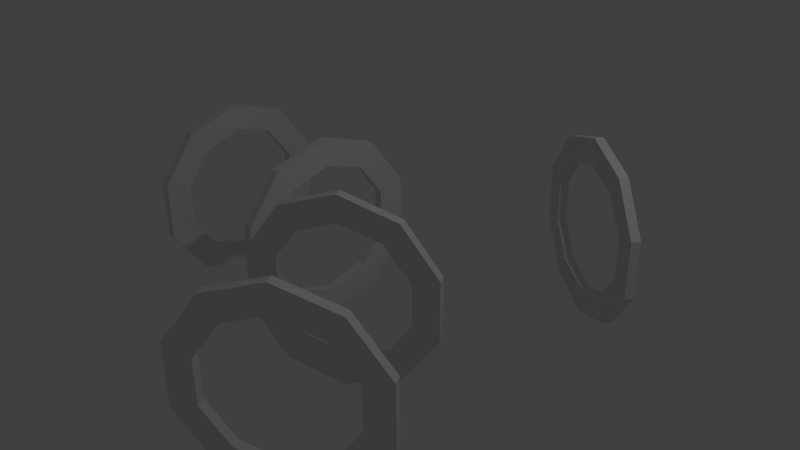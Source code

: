 # Source: pipe_switch.blend  (saved by Blender 2.76.0; exported with 4.5.12 LTS)
import bpy
from mathutils import Matrix  # noqa: F401  (used for matrix-valued properties, if any)

bpy.ops.wm.read_factory_settings(use_empty=True)
scene = bpy.context.scene
scene.name = 'Scene'

# ---- collections
col_collection_1 = bpy.data.collections.new('Collection 1'); scene.collection.children.link(col_collection_1)

# ---- world
world_world = bpy.data.worlds.new('World'); scene.world = world_world
world_world.color = (0.05088, 0.05088, 0.05088)
world_world.use_sun_shadow = False
world_world.sun_shadow_jitter_overblur = 0.0
world_world.cycles.sampling_method = 'MANUAL'
world_world.cycles.sample_map_resolution = 256

# ---- cameras
cam_camera = bpy.data.cameras.new('Camera')
cam_camera.clip_end = 100.0
cam_camera.lens = 35.0
cam_camera.sensor_width = 32.0
cam_camera.sensor_height = 18.0
cam_camera.ortho_scale = 7.314
cam_camera.dof.focus_distance = 0.0
cam_camera.dof.aperture_fstop = 128.0

# ---- lights
light_lamp = bpy.data.lights.new('Lamp', 'POINT')
light_lamp.transmission_factor = 0.0
light_lamp.cutoff_distance = 30.0
light_lamp.energy = 100.0
light_lamp.shadow_buffer_clip_start = 1.001
light_lamp.shadow_soft_size = 0.1
light_lamp.shadow_maximum_resolution = 0.006
light_lamp.use_absolute_resolution = True
light_lamp.cycles.use_multiple_importance_sampling = False

# ---- meshes
me_cylinder = bpy.data.meshes.new('Cylinder')
me_cylinder.from_pydata([(0.0, 1.0, -0.05), (1.323e-23, 1.0, 0.05), (0.5878, 0.809, 0.05), (0.5878, 0.809, -0.05), (-0.6848, -0.2225, -0.03502), (-0.4232, -0.5825, -0.04074), (-6.294e-08, -0.72, -0.05), (-8.742e-08, -1.0, -0.05), (-0.5878, -0.809, -0.05), (-0.9511, -0.309, -0.05), (-0.9511, 0.309, -0.05), (-0.5878, 0.809, -0.05), (1.323e-23, 0.72, -0.05), (-0.4232, 0.5825, -0.04074), (-0.6848, 0.2225, -0.03502), (0.9511, 0.309, -0.05), (0.9511, -0.309, -0.05), (0.5878, -0.809, -0.05), (0.4232, -0.5825, -0.05926), (0.6848, -0.2225, -0.06498), (0.6848, 0.2225, -0.06498), (0.4232, 0.5825, -0.05926), (-0.5878, 0.809, 0.05), (1.323e-23, 0.72, 0.05), (0.4232, 0.5825, 0.04074), (0.6848, 0.2225, 0.03502), (0.6848, -0.2225, 0.03502), (0.4232, -0.5825, 0.04074), (-6.294e-08, -0.72, 0.05), (-8.742e-08, -1.0, 0.05), (0.5878, -0.809, 0.05), (0.9511, -0.309, 0.05), (0.9511, 0.309, 0.05), (-0.6848, -0.2225, 0.06498), (-0.6848, 0.2225, 0.06498), (-0.4232, 0.5825, 0.05926), (-0.9511, 0.309, 0.05), (-0.9511, -0.309, 0.05), (-0.5878, -0.809, 0.05), (-0.4232, -0.5825, 0.05926)], [], [(0, 1, 2, 3), (4, 5, 6, 7, 8, 9, 10, 11, 0, 12, 13, 14), (12, 0, 3, 15, 16, 17, 7, 6, 18, 19, 20, 21), (11, 22, 1, 0), (23, 24, 25, 26, 27, 28, 29, 30, 31, 32, 2, 1), (33, 34, 35, 23, 1, 22, 36, 37, 38, 29, 28, 39), (3, 2, 32, 15), (15, 32, 31, 16), (16, 31, 30, 17), (17, 30, 29, 7), (7, 29, 38, 8), (8, 38, 37, 9), (9, 37, 36, 10), (10, 36, 22, 11), (12, 21, 24, 23), (13, 12, 23, 35), (21, 20, 25, 24), (14, 13, 35, 34), (20, 19, 26, 25), (4, 14, 34, 33), (19, 18, 27, 26), (5, 4, 33, 39), (18, 6, 28, 27), (6, 5, 39, 28)])
_uv = me_cylinder.uv_layers.new(name='UVMap')
_uv.uv.foreach_set('vector', [0.0, 0.0, 1.0, 0.0, 1.0, 1.0, 0.0, 1.0, 0.5, 1.0, 0.75, 0.933, 0.933, 0.75, 1.0, 0.5, 0.933, 0.25, 0.75, 0.06699, 0.5, 0.0, 0.25, 0.06699, 0.06699, 0.25, 0.0, 0.5, 0.06699, 0.75, 0.25, 0.933, 0.5, 1.0, 0.75, 0.933, 0.933, 0.75, 1.0, 0.5, 0.933, 0.25, 0.75, 0.06699, 0.5, 0.0, 0.25, 0.06699, 0.06699, 0.25, 0.0, 0.5, 0.06699, 0.75, 0.25, 0.933, 0.0, 0.0, 1.0, 0.0, 1.0, 1.0, 0.0, 1.0, 0.5, 1.0, 0.75, 0.933, 0.933, 0.75, 1.0, 0.5, 0.933, 0.25, 0.75, 0.06699, 0.5, 0.0, 0.25, 0.06699, 0.06699, 0.25, 0.0, 0.5, 0.06699, 0.75, 0.25, 0.933, 0.5, 1.0, 0.75, 0.933, 0.933, 0.75, 1.0, 0.5, 0.933, 0.25, 0.75, 0.06699, 0.5, 0.0, 0.25, 0.06699, 0.06699, 0.25, 0.0, 0.5, 0.06699, 0.75, 0.25, 0.933, 0.0, 0.0, 1.0, 0.0, 1.0, 1.0, 0.0, 1.0, 0.0, 0.0, 1.0, 0.0, 1.0, 1.0, 0.0, 1.0, 0.0, 0.0, 1.0, 0.0, 1.0, 1.0, 0.0, 1.0, 0.0, 0.0, 1.0, 0.0, 1.0, 1.0, 0.0, 1.0, 0.0, 0.0, 1.0, 0.0, 1.0, 1.0, 0.0, 1.0, 0.0, 0.0, 1.0, 0.0, 1.0, 1.0, 0.0, 1.0, 0.0, 0.0, 1.0, 0.0, 1.0, 1.0, 0.0, 1.0, 0.0, 0.0, 1.0, 0.0, 1.0, 1.0, 0.0, 1.0, 0.0, 0.0, 1.0, 0.0, 1.0, 1.0, 0.0, 1.0, 0.0, 0.0, 1.0, 0.0, 1.0, 1.0, 0.0, 1.0, 0.0, 0.0, 1.0, 0.0, 1.0, 1.0, 0.0, 1.0, 0.0, 0.0, 1.0, 0.0, 1.0, 1.0, 0.0, 1.0, 0.0, 0.0, 1.0, 0.0, 1.0, 1.0, 0.0, 1.0, 0.0, 0.0, 1.0, 0.0, 1.0, 1.0, 0.0, 1.0, 0.0, 0.0, 1.0, 0.0, 1.0, 1.0, 0.0, 1.0, 0.0, 0.0, 1.0, 0.0, 1.0, 1.0, 0.0, 1.0, 0.0, 0.0, 1.0, 0.0, 1.0, 1.0, 0.0, 1.0, 0.0, 0.0, 1.0, 0.0, 1.0, 1.0, 0.0, 1.0])
me_cylinder.use_remesh_preserve_volume = False
me_cylinder.use_remesh_preserve_attributes = False
me_cylinder.use_mirror_vertex_groups = False
me_cylinder.update()
me_cylinder_001 = bpy.data.meshes.new('Cylinder.001')
me_cylinder_001.from_pydata([(0.0, 1.0, -0.05), (1.323e-23, 1.0, 0.05), (0.5878, 0.809, 0.05), (0.5878, 0.809, -0.05), (-0.6848, -0.2225, -0.03502), (-0.4232, -0.5825, -0.04074), (-6.294e-08, -0.72, -0.05), (-8.742e-08, -1.0, -0.05), (-0.5878, -0.809, -0.05), (-0.9511, -0.309, -0.05), (-0.9511, 0.309, -0.05), (-0.5878, 0.809, -0.05), (1.323e-23, 0.72, -0.05), (-0.4232, 0.5825, -0.04074), (-0.6848, 0.2225, -0.03502), (0.9511, 0.309, -0.05), (0.9511, -0.309, -0.05), (0.5878, -0.809, -0.05), (0.4232, -0.5825, -0.05926), (0.6848, -0.2225, -0.06498), (0.6848, 0.2225, -0.06498), (0.4232, 0.5825, -0.05926), (-0.5878, 0.809, 0.05), (1.323e-23, 0.72, 0.05), (0.4232, 0.5825, 0.04074), (0.6848, 0.2225, 0.03502), (0.6848, -0.2225, 0.03502), (0.4232, -0.5825, 0.04074), (-6.294e-08, -0.72, 0.05), (-8.742e-08, -1.0, 0.05), (0.5878, -0.809, 0.05), (0.9511, -0.309, 0.05), (0.9511, 0.309, 0.05), (-0.6848, -0.2225, 0.06498), (-0.6848, 0.2225, 0.06498), (-0.4232, 0.5825, 0.05926), (-0.9511, 0.309, 0.05), (-0.9511, -0.309, 0.05), (-0.5878, -0.809, 0.05), (-0.4232, -0.5825, 0.05926)], [], [(0, 1, 2, 3), (4, 5, 6, 7, 8, 9, 10, 11, 0, 12, 13, 14), (12, 0, 3, 15, 16, 17, 7, 6, 18, 19, 20, 21), (11, 22, 1, 0), (23, 24, 25, 26, 27, 28, 29, 30, 31, 32, 2, 1), (33, 34, 35, 23, 1, 22, 36, 37, 38, 29, 28, 39), (3, 2, 32, 15), (15, 32, 31, 16), (16, 31, 30, 17), (17, 30, 29, 7), (7, 29, 38, 8), (8, 38, 37, 9), (9, 37, 36, 10), (10, 36, 22, 11), (12, 21, 24, 23), (13, 12, 23, 35), (21, 20, 25, 24), (14, 13, 35, 34), (20, 19, 26, 25), (4, 14, 34, 33), (19, 18, 27, 26), (5, 4, 33, 39), (18, 6, 28, 27), (6, 5, 39, 28)])
me_cylinder_001.use_remesh_preserve_volume = False
me_cylinder_001.use_remesh_preserve_attributes = False
me_cylinder_001.use_mirror_vertex_groups = False
me_cylinder_001.update()
me_cylinder_002 = bpy.data.meshes.new('Cylinder.002')
me_cylinder_002.from_pydata([(0.0, 1.0, -0.05), (1.323e-23, 1.0, 0.05), (0.5878, 0.809, 0.05), (0.5878, 0.809, -0.05), (-0.6848, -0.2225, -0.03502), (-0.4232, -0.5825, -0.04074), (-6.294e-08, -0.72, -0.05), (-8.742e-08, -1.0, -0.05), (-0.5878, -0.809, -0.05), (-0.9511, -0.309, -0.05), (-0.9511, 0.309, -0.05), (-0.5878, 0.809, -0.05), (1.323e-23, 0.72, -0.05), (-0.4232, 0.5825, -0.04074), (-0.6848, 0.2225, -0.03502), (0.9511, 0.309, -0.05), (0.9511, -0.309, -0.05), (0.5878, -0.809, -0.05), (0.4232, -0.5825, -0.05926), (0.6848, -0.2225, -0.06498), (0.6848, 0.2225, -0.06498), (0.4232, 0.5825, -0.05926), (-0.5878, 0.809, 0.05), (1.323e-23, 0.72, 0.05), (0.4232, 0.5825, 0.04074), (0.6848, 0.2225, 0.03502), (0.6848, -0.2225, 0.03502), (0.4232, -0.5825, 0.04074), (-6.294e-08, -0.72, 0.05), (-8.742e-08, -1.0, 0.05), (0.5878, -0.809, 0.05), (0.9511, -0.309, 0.05), (0.9511, 0.309, 0.05), (-0.6848, -0.2225, 0.06498), (-0.6848, 0.2225, 0.06498), (-0.4232, 0.5825, 0.05926), (-0.9511, 0.309, 0.05), (-0.9511, -0.309, 0.05), (-0.5878, -0.809, 0.05), (-0.4232, -0.5825, 0.05926)], [], [(0, 1, 2, 3), (4, 5, 6, 7, 8, 9, 10, 11, 0, 12, 13, 14), (12, 0, 3, 15, 16, 17, 7, 6, 18, 19, 20, 21), (11, 22, 1, 0), (23, 24, 25, 26, 27, 28, 29, 30, 31, 32, 2, 1), (33, 34, 35, 23, 1, 22, 36, 37, 38, 29, 28, 39), (3, 2, 32, 15), (15, 32, 31, 16), (16, 31, 30, 17), (17, 30, 29, 7), (7, 29, 38, 8), (8, 38, 37, 9), (9, 37, 36, 10), (10, 36, 22, 11), (12, 21, 24, 23), (13, 12, 23, 35), (21, 20, 25, 24), (14, 13, 35, 34), (20, 19, 26, 25), (4, 14, 34, 33), (19, 18, 27, 26), (5, 4, 33, 39), (18, 6, 28, 27), (6, 5, 39, 28)])
me_cylinder_002.use_remesh_preserve_volume = False
me_cylinder_002.use_remesh_preserve_attributes = False
me_cylinder_002.use_mirror_vertex_groups = False
me_cylinder_002.update()
me_cylinder_005 = bpy.data.meshes.new('Cylinder.005')
me_cylinder_005.from_pydata([(0.0, 1.0, -0.05), (1.323e-23, 1.0, 0.05), (0.5878, 0.809, 0.05), (0.5878, 0.809, -0.05), (-0.6848, -0.2225, -0.03502), (-0.4232, -0.5825, -0.04074), (-6.294e-08, -0.72, -0.05), (-8.742e-08, -1.0, -0.05), (-0.5878, -0.809, -0.05), (-0.9511, -0.309, -0.05), (-0.9511, 0.309, -0.05), (-0.5878, 0.809, -0.05), (1.323e-23, 0.72, -0.05), (-0.4232, 0.5825, -0.04074), (-0.6848, 0.2225, -0.03502), (0.9511, 0.309, -0.05), (0.9511, -0.309, -0.05), (0.5878, -0.809, -0.05), (0.4232, -0.5825, -0.05926), (0.6848, -0.2225, -0.06498), (0.6848, 0.2225, -0.06498), (0.4232, 0.5825, -0.05926), (-0.5878, 0.809, 0.05), (1.323e-23, 0.72, 0.05), (0.4232, 0.5825, 0.04074), (0.6848, 0.2225, 0.03502), (0.6848, -0.2225, 0.03502), (0.4232, -0.5825, 0.04074), (-6.294e-08, -0.72, 0.05), (-8.742e-08, -1.0, 0.05), (0.5878, -0.809, 0.05), (0.9511, -0.309, 0.05), (0.9511, 0.309, 0.05), (-0.6848, -0.2225, 0.06498), (-0.6848, 0.2225, 0.06498), (-0.4232, 0.5825, 0.05926), (-0.9511, 0.309, 0.05), (-0.9511, -0.309, 0.05), (-0.5878, -0.809, 0.05), (-0.4232, -0.5825, 0.05926)], [], [(0, 1, 2, 3), (4, 5, 6, 7, 8, 9, 10, 11, 0, 12, 13, 14), (12, 0, 3, 15, 16, 17, 7, 6, 18, 19, 20, 21), (11, 22, 1, 0), (23, 24, 25, 26, 27, 28, 29, 30, 31, 32, 2, 1), (33, 34, 35, 23, 1, 22, 36, 37, 38, 29, 28, 39), (3, 2, 32, 15), (15, 32, 31, 16), (16, 31, 30, 17), (17, 30, 29, 7), (7, 29, 38, 8), (8, 38, 37, 9), (9, 37, 36, 10), (10, 36, 22, 11), (12, 21, 24, 23), (13, 12, 23, 35), (21, 20, 25, 24), (14, 13, 35, 34), (20, 19, 26, 25), (4, 14, 34, 33), (19, 18, 27, 26), (5, 4, 33, 39), (18, 6, 28, 27), (6, 5, 39, 28)])
_uv = me_cylinder_005.uv_layers.new(name='UVMap')
_uv.uv.foreach_set('vector', [0.0, 0.0, 1.0, 0.0, 1.0, 1.0, 0.0, 1.0, 0.5, 1.0, 0.75, 0.933, 0.933, 0.75, 1.0, 0.5, 0.933, 0.25, 0.75, 0.06699, 0.5, 0.0, 0.25, 0.06699, 0.06699, 0.25, 0.0, 0.5, 0.06699, 0.75, 0.25, 0.933, 0.5, 1.0, 0.75, 0.933, 0.933, 0.75, 1.0, 0.5, 0.933, 0.25, 0.75, 0.06699, 0.5, 0.0, 0.25, 0.06699, 0.06699, 0.25, 0.0, 0.5, 0.06699, 0.75, 0.25, 0.933, 0.0, 0.0, 1.0, 0.0, 1.0, 1.0, 0.0, 1.0, 0.5, 1.0, 0.75, 0.933, 0.933, 0.75, 1.0, 0.5, 0.933, 0.25, 0.75, 0.06699, 0.5, 0.0, 0.25, 0.06699, 0.06699, 0.25, 0.0, 0.5, 0.06699, 0.75, 0.25, 0.933, 0.5, 1.0, 0.75, 0.933, 0.933, 0.75, 1.0, 0.5, 0.933, 0.25, 0.75, 0.06699, 0.5, 0.0, 0.25, 0.06699, 0.06699, 0.25, 0.0, 0.5, 0.06699, 0.75, 0.25, 0.933, 0.0, 0.0, 1.0, 0.0, 1.0, 1.0, 0.0, 1.0, 0.0, 0.0, 1.0, 0.0, 1.0, 1.0, 0.0, 1.0, 0.0, 0.0, 1.0, 0.0, 1.0, 1.0, 0.0, 1.0, 0.0, 0.0, 1.0, 0.0, 1.0, 1.0, 0.0, 1.0, 0.0, 0.0, 1.0, 0.0, 1.0, 1.0, 0.0, 1.0, 0.0, 0.0, 1.0, 0.0, 1.0, 1.0, 0.0, 1.0, 0.0, 0.0, 1.0, 0.0, 1.0, 1.0, 0.0, 1.0, 0.0, 0.0, 1.0, 0.0, 1.0, 1.0, 0.0, 1.0, 0.0, 0.0, 1.0, 0.0, 1.0, 1.0, 0.0, 1.0, 0.0, 0.0, 1.0, 0.0, 1.0, 1.0, 0.0, 1.0, 0.0, 0.0, 1.0, 0.0, 1.0, 1.0, 0.0, 1.0, 0.0, 0.0, 1.0, 0.0, 1.0, 1.0, 0.0, 1.0, 0.0, 0.0, 1.0, 0.0, 1.0, 1.0, 0.0, 1.0, 0.0, 0.0, 1.0, 0.0, 1.0, 1.0, 0.0, 1.0, 0.0, 0.0, 1.0, 0.0, 1.0, 1.0, 0.0, 1.0, 0.0, 0.0, 1.0, 0.0, 1.0, 1.0, 0.0, 1.0, 0.0, 0.0, 1.0, 0.0, 1.0, 1.0, 0.0, 1.0, 0.0, 0.0, 1.0, 0.0, 1.0, 1.0, 0.0, 1.0])
me_cylinder_005.use_remesh_preserve_volume = False
me_cylinder_005.use_remesh_preserve_attributes = False
me_cylinder_005.use_mirror_vertex_groups = False
me_cylinder_005.update()
me_cylinder_003 = bpy.data.meshes.new('Cylinder.003')
me_cylinder_003.from_pydata([(0.0, 1.0, -0.05), (1.323e-23, 1.0, 0.05), (0.5878, 0.809, 0.05), (0.5878, 0.809, -0.05), (-0.6848, -0.2225, -0.03502), (-0.4232, -0.5825, -0.04074), (-6.294e-08, -0.72, -0.05), (-8.742e-08, -1.0, -0.05), (-0.5878, -0.809, -0.05), (-0.9511, -0.309, -0.05), (-0.9511, 0.309, -0.05), (-0.5878, 0.809, -0.05), (1.323e-23, 0.72, -0.05), (-0.4232, 0.5825, -0.04074), (-0.6848, 0.2225, -0.03502), (0.9511, 0.309, -0.05), (0.9511, -0.309, -0.05), (0.5878, -0.809, -0.05), (0.4232, -0.5825, -0.05926), (0.6848, -0.2225, -0.06498), (0.6848, 0.2225, -0.06498), (0.4232, 0.5825, -0.05926), (-0.5878, 0.809, 0.05), (1.323e-23, 0.72, 0.05), (0.4232, 0.5825, 0.04074), (0.6848, 0.2225, 0.03502), (0.6848, -0.2225, 0.03502), (0.4232, -0.5825, 0.04074), (-6.294e-08, -0.72, 0.05), (-8.742e-08, -1.0, 0.05), (0.5878, -0.809, 0.05), (0.9511, -0.309, 0.05), (0.9511, 0.309, 0.05), (-0.6848, -0.2225, 0.06498), (-0.6848, 0.2225, 0.06498), (-0.4232, 0.5825, 0.05926), (-0.9511, 0.309, 0.05), (-0.9511, -0.309, 0.05), (-0.5878, -0.809, 0.05), (-0.4232, -0.5825, 0.05926)], [], [(0, 1, 2, 3), (4, 5, 6, 7, 8, 9, 10, 11, 0, 12, 13, 14), (12, 0, 3, 15, 16, 17, 7, 6, 18, 19, 20, 21), (11, 22, 1, 0), (23, 24, 25, 26, 27, 28, 29, 30, 31, 32, 2, 1), (33, 34, 35, 23, 1, 22, 36, 37, 38, 29, 28, 39), (3, 2, 32, 15), (15, 32, 31, 16), (16, 31, 30, 17), (17, 30, 29, 7), (7, 29, 38, 8), (8, 38, 37, 9), (9, 37, 36, 10), (10, 36, 22, 11), (12, 21, 24, 23), (13, 12, 23, 35), (21, 20, 25, 24), (14, 13, 35, 34), (20, 19, 26, 25), (4, 14, 34, 33), (19, 18, 27, 26), (5, 4, 33, 39), (18, 6, 28, 27), (6, 5, 39, 28)])
_uv = me_cylinder_003.uv_layers.new(name='UVMap')
_uv.uv.foreach_set('vector', [0.0, 0.0, 1.0, 0.0, 1.0, 1.0, 0.0, 1.0, 0.5, 1.0, 0.75, 0.933, 0.933, 0.75, 1.0, 0.5, 0.933, 0.25, 0.75, 0.06699, 0.5, 0.0, 0.25, 0.06699, 0.06699, 0.25, 0.0, 0.5, 0.06699, 0.75, 0.25, 0.933, 0.5, 1.0, 0.75, 0.933, 0.933, 0.75, 1.0, 0.5, 0.933, 0.25, 0.75, 0.06699, 0.5, 0.0, 0.25, 0.06699, 0.06699, 0.25, 0.0, 0.5, 0.06699, 0.75, 0.25, 0.933, 0.0, 0.0, 1.0, 0.0, 1.0, 1.0, 0.0, 1.0, 0.5, 1.0, 0.75, 0.933, 0.933, 0.75, 1.0, 0.5, 0.933, 0.25, 0.75, 0.06699, 0.5, 0.0, 0.25, 0.06699, 0.06699, 0.25, 0.0, 0.5, 0.06699, 0.75, 0.25, 0.933, 0.5, 1.0, 0.75, 0.933, 0.933, 0.75, 1.0, 0.5, 0.933, 0.25, 0.75, 0.06699, 0.5, 0.0, 0.25, 0.06699, 0.06699, 0.25, 0.0, 0.5, 0.06699, 0.75, 0.25, 0.933, 0.0, 0.0, 1.0, 0.0, 1.0, 1.0, 0.0, 1.0, 0.0, 0.0, 1.0, 0.0, 1.0, 1.0, 0.0, 1.0, 0.0, 0.0, 1.0, 0.0, 1.0, 1.0, 0.0, 1.0, 0.0, 0.0, 1.0, 0.0, 1.0, 1.0, 0.0, 1.0, 0.0, 0.0, 1.0, 0.0, 1.0, 1.0, 0.0, 1.0, 0.0, 0.0, 1.0, 0.0, 1.0, 1.0, 0.0, 1.0, 0.0, 0.0, 1.0, 0.0, 1.0, 1.0, 0.0, 1.0, 0.0, 0.0, 1.0, 0.0, 1.0, 1.0, 0.0, 1.0, 0.0, 0.0, 1.0, 0.0, 1.0, 1.0, 0.0, 1.0, 0.0, 0.0, 1.0, 0.0, 1.0, 1.0, 0.0, 1.0, 0.0, 0.0, 1.0, 0.0, 1.0, 1.0, 0.0, 1.0, 0.0, 0.0, 1.0, 0.0, 1.0, 1.0, 0.0, 1.0, 0.0, 0.0, 1.0, 0.0, 1.0, 1.0, 0.0, 1.0, 0.0, 0.0, 1.0, 0.0, 1.0, 1.0, 0.0, 1.0, 0.0, 0.0, 1.0, 0.0, 1.0, 1.0, 0.0, 1.0, 0.0, 0.0, 1.0, 0.0, 1.0, 1.0, 0.0, 1.0, 0.0, 0.0, 1.0, 0.0, 1.0, 1.0, 0.0, 1.0, 0.0, 0.0, 1.0, 0.0, 1.0, 1.0, 0.0, 1.0])
me_cylinder_003.use_remesh_preserve_volume = False
me_cylinder_003.use_remesh_preserve_attributes = False
me_cylinder_003.use_mirror_vertex_groups = False
me_cylinder_003.update()

# ---- curves / text
cu_nurbspath_001 = bpy.data.curves.new('NurbsPath.001', 'CURVE')
cu_nurbspath_001.dimensions = '3D'
_sp = cu_nurbspath_001.splines.new('NURBS'); _sp.points.add(1)
_sp.points.foreach_set('co', [-2.978, 0.0, 0.0, 1.0, -0.9784, 0.0, 0.0, 1.0])
_sp.order_u = 2
_sp.order_v = 0
_sp.resolution_u = 3
_sp.use_endpoint_u = True
cu_nurbspath_001.use_path = True
cu_nurbspath_001.use_path_clamp = True
cu_nurbspath_001.bevel_mode = 'OBJECT'
cu_nurbspath_001.bevel_resolution = 0
cu_nurbspath_001.resolution_u = 3
cu_nurbspath_001.fill_mode = 'HALF'
cu_nurbspath_005 = bpy.data.curves.new('NurbsPath.005', 'CURVE')
cu_nurbspath_005.dimensions = '2D'
_sp = cu_nurbspath_005.splines.new('NURBS'); _sp.points.add(2)
_sp.points.foreach_set('co', [-0.9805, 0.0, 0.0, 1.0, 0.001217, 0.0, 0.0, 1.0, 0.5055, -0.8756, 0.0, 1.0])
_sp.order_u = 3
_sp.order_v = 0
_sp.resolution_u = 2
_sp.use_endpoint_u = True
cu_nurbspath_005.use_path = True
cu_nurbspath_005.use_path_clamp = True
cu_nurbspath_005.bevel_mode = 'OBJECT'
cu_nurbspath_005.bevel_resolution = 0
cu_nurbspath_005.resolution_u = 2
cu_nurbspath_005.fill_mode = 'BOTH'
cu_nurbspath_002 = bpy.data.curves.new('NurbsPath.002', 'CURVE')
cu_nurbspath_002.dimensions = '3D'
_sp = cu_nurbspath_002.splines.new('NURBS'); _sp.points.add(1)
_sp.points.foreach_set('co', [-2.978, 0.0, 0.0, 1.0, -0.9784, 0.0, 0.0, 1.0])
_sp.order_u = 2
_sp.order_v = 0
_sp.resolution_u = 3
_sp.use_endpoint_u = True
cu_nurbspath_002.use_path = True
cu_nurbspath_002.use_path_clamp = True
cu_nurbspath_002.bevel_mode = 'OBJECT'
cu_nurbspath_002.bevel_resolution = 0
cu_nurbspath_002.resolution_u = 3
cu_nurbspath_002.fill_mode = 'HALF'
cu_nurbspath_003 = bpy.data.curves.new('NurbsPath.003', 'CURVE')
cu_nurbspath_003.dimensions = '3D'
_sp = cu_nurbspath_003.splines.new('NURBS'); _sp.points.add(1)
_sp.points.foreach_set('co', [-2.978, 0.0, 0.0, 1.0, -0.9784, 0.0, 0.0, 1.0])
_sp.order_u = 2
_sp.order_v = 0
_sp.resolution_u = 2
_sp.use_endpoint_u = True
cu_nurbspath_003.use_path = True
cu_nurbspath_003.use_path_clamp = True
cu_nurbspath_003.bevel_mode = 'OBJECT'
cu_nurbspath_003.bevel_resolution = 0
cu_nurbspath_003.resolution_u = 2
cu_nurbspath_003.fill_mode = 'HALF'

# ---- objects
ob_lamp = bpy.data.objects.new('Lamp', light_lamp)
ob_camera = bpy.data.objects.new('Camera', cam_camera)
ob_trianglethickbevel = bpy.data.objects.new('TriangleThickBevel', None)
ob_inpipe = bpy.data.objects.new('InPipe', cu_nurbspath_001)
ob_ring = bpy.data.objects.new('Ring', me_cylinder)
ob_centerpipe = bpy.data.objects.new('CenterPipe', cu_nurbspath_005)
ob_ring_001 = bpy.data.objects.new('Ring.001', me_cylinder_001)
ob_ring_002 = bpy.data.objects.new('Ring.002', me_cylinder_002)
ob_outpiperight = bpy.data.objects.new('OutPipeRight', cu_nurbspath_002)
ob_ring_004 = bpy.data.objects.new('Ring.004', me_cylinder_005)
ob_outpipeleft = bpy.data.objects.new('OutPipeLeft', cu_nurbspath_003)
ob_ring_003 = bpy.data.objects.new('Ring.003', me_cylinder_003)

# ---- transforms, parenting, visibility, modifiers, constraints
ob_lamp.location = (4.076, 1.005, 5.904)
ob_lamp.rotation_euler = (0.6503, 0.05522, 1.866)
ob_lamp.lock_rotations_4d = False
ob_lamp.empty_display_type = 'ARROWS'
ob_lamp.color = (0.0, 0.0, 0.0, 0.0)
ob_lamp.lineart.crease_threshold = 0.0
ob_camera.location = (7.481, -6.508, 5.344)
ob_camera.rotation_euler = (1.109, 0.01082, 0.8149)
ob_camera.lock_rotations_4d = False
ob_camera.empty_display_type = 'ARROWS'
ob_camera.color = (0.0, 0.0, 0.0, 0.0)
ob_camera.display_type = 'WIRE'
ob_camera.lineart.crease_threshold = 0.0
ob_trianglethickbevel.location = (0.0, 0.0, 0.0)
ob_inpipe.location = (0.0, 0.0, 0.0)
ob_inpipe.lineart.crease_threshold = 0.0
ob_ring.parent = ob_inpipe
ob_ring.matrix_parent_inverse = Matrix(((1.0, 0.0, 0.0, 2.978), (0.0, 1.0, 0.0, 0.0), (0.0, 0.0, 1.0, 0.0), (0.0, 0.0, 0.0, 1.0)))
ob_ring.location = (-3.0, 0.0, 0.0)
ob_ring.rotation_euler = (1.571, 2.98e-08, -1.571)
ob_ring.scale = (1.3, 1.3, 1.3)
ob_ring.lineart.crease_threshold = 0.0
ob_centerpipe.location = (0.0, 0.0, 0.0)
ob_centerpipe.rotation_euler = (0.0, 0.0, -0.06283)
ob_centerpipe.lineart.crease_threshold = 0.0
ob_ring_001.parent = ob_centerpipe
ob_ring_001.matrix_parent_inverse = Matrix(((1.0, -0.002701, 0.0, 0.9805), (0.002701, 1.0, 0.0, -2.328e-10), (0.0, 0.0, 1.0, 0.0), (0.0, 0.0, 0.0, 1.0)))
ob_ring_001.location = (-1.0, 0.0, 0.0)
ob_ring_001.rotation_euler = (1.571, 2.98e-08, -1.571)
ob_ring_001.scale = (1.3, 1.3, 1.3)
ob_ring_001.lineart.crease_threshold = 0.0
ob_ring_002.parent = ob_centerpipe
ob_ring_002.matrix_parent_inverse = Matrix(((1.0, -0.002701, 0.0, 0.9805), (0.002701, 1.0, 0.0, -2.328e-10), (0.0, 0.0, 1.0, 0.0), (0.0, 0.0, 0.0, 1.0)))
ob_ring_002.location = (0.5, -0.866, 1.629e-07)
ob_ring_002.rotation_euler = (1.571, 1.743e-08, -2.618)
ob_ring_002.scale = (1.3, 1.3, 1.3)
ob_ring_002.lineart.crease_threshold = 0.0
ob_outpiperight.location = (0.006635, 0.007752, 0.1)
ob_outpiperight.rotation_euler = (0.0, -0.0, -2.094)
ob_outpiperight.lineart.crease_threshold = 0.0
ob_ring_004.parent = ob_outpiperight
ob_ring_004.matrix_parent_inverse = Matrix(((-0.5, -0.866, 0.0, 2.988), (0.866, -0.5, 0.0, -0.00187), (-1.863e-09, 1.863e-09, 1.0, -0.1), (0.0, 0.0, 0.0, 1.0)))
ob_ring_004.location = (1.5, 2.598, 6.517e-07)
ob_ring_004.rotation_euler = (1.571, -1.889e-08, -0.5236)
ob_ring_004.scale = (1.3, 1.3, 1.3)
ob_ring_004.lineart.crease_threshold = 0.0
ob_outpipeleft.location = (0.02164, -0.0334, 1.192e-07)
ob_outpipeleft.rotation_euler = (0.0, 0.0, -4.189)
ob_outpipeleft.lineart.crease_threshold = 0.0
ob_ring_003.parent = ob_outpipeleft
ob_ring_003.matrix_parent_inverse = Matrix(((-0.5, 0.866, 0.0, 3.018), (-0.866, -0.5, 0.0, 0.002044), (0.0, 0.0, 1.0, -1.192e-07), (0.0, 0.0, 0.0, 1.0)))
ob_ring_003.location = (1.5, -2.598, 4.888e-07)
ob_ring_003.rotation_euler = (1.571, 1.743e-08, -2.618)
ob_ring_003.scale = (1.3, 1.3, 1.3)
ob_ring_003.lineart.crease_threshold = 0.0
cu_nurbspath_001.bevel_object = ob_trianglethickbevel
cu_nurbspath_005.bevel_object = ob_trianglethickbevel
cu_nurbspath_002.bevel_object = ob_trianglethickbevel
cu_nurbspath_003.bevel_object = ob_trianglethickbevel

# ---- collection membership
col_collection_1.objects.link(ob_lamp)
col_collection_1.objects.link(ob_camera)
col_collection_1.objects.link(ob_trianglethickbevel)
col_collection_1.objects.link(ob_inpipe)
col_collection_1.objects.link(ob_ring)
col_collection_1.objects.link(ob_centerpipe)
col_collection_1.objects.link(ob_ring_001)
col_collection_1.objects.link(ob_ring_002)
col_collection_1.objects.link(ob_outpiperight)
col_collection_1.objects.link(ob_ring_004)
col_collection_1.objects.link(ob_outpipeleft)
col_collection_1.objects.link(ob_ring_003)

# ---- scene / render settings (as saved in the file)
scene.camera = ob_camera
scene.frame_start = 1; scene.frame_end = 250; scene.frame_set(1)
scene.render.engine = 'BLENDER_EEVEE_NEXT'
scene.render.resolution_percentage = 50
scene.render.dither_intensity = 0.0
scene.cycles.use_denoising = False
scene.cycles.samples = 10
scene.cycles.sampling_pattern = 'TABULATED_SOBOL'
scene.cycles.light_sampling_threshold = 0.0
scene.cycles.use_adaptive_sampling = False
scene.cycles.use_light_tree = False
scene.cycles.blur_glossy = 0.0
scene.cycles.pixel_filter_type = 'GAUSSIAN'
scene.cycles.sample_clamp_indirect = 0.0
scene.view_settings.view_transform = 'Standard'
bpy.context.view_layer.update()
